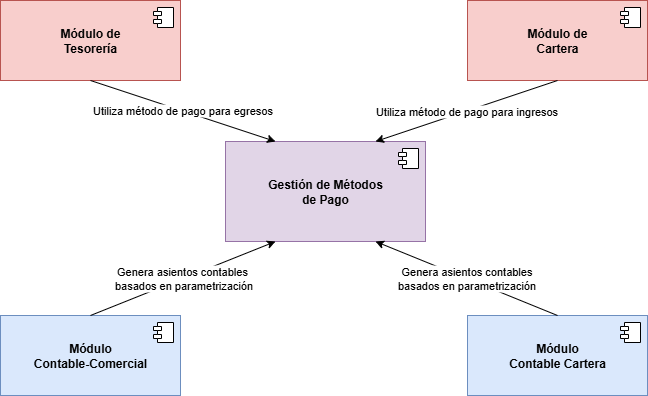

The diagram above was exported from draw.io. Its source (the exported page's mxGraphModel, read from the mxfile embedded in the PNG):
<mxGraphModel dx="72" dy="879" grid="0" gridSize="10" guides="1" tooltips="1" connect="1" arrows="1" fold="1" page="0" pageScale="1" pageWidth="827" pageHeight="1169" math="0" shadow="0">
  <root>
    <mxCell id="tP5x0CUXV3TvZ0B655Ue-0" />
    <mxCell id="tP5x0CUXV3TvZ0B655Ue-1" parent="tP5x0CUXV3TvZ0B655Ue-0" />
    <mxCell id="RH2WaZu0iarnKN7dKSd7-0" value="&lt;div&gt;&lt;b&gt;Gestión de Métodos&lt;/b&gt;&lt;/div&gt;&lt;div&gt;&lt;b&gt;de Pago&lt;/b&gt;&lt;/div&gt;" style="html=1;dropTarget=0;whiteSpace=wrap;fillColor=#e1d5e7;strokeColor=#9673a6;" parent="tP5x0CUXV3TvZ0B655Ue-1" vertex="1">
      <mxGeometry x="1355" y="111" width="200" height="100" as="geometry" />
    </mxCell>
    <mxCell id="RH2WaZu0iarnKN7dKSd7-1" value="" style="shape=module;jettyWidth=8;jettyHeight=4;" parent="RH2WaZu0iarnKN7dKSd7-0" vertex="1">
      <mxGeometry x="1" width="20" height="20" relative="1" as="geometry">
        <mxPoint x="-27" y="7" as="offset" />
      </mxGeometry>
    </mxCell>
    <mxCell id="RH2WaZu0iarnKN7dKSd7-2" value="&lt;div&gt;&lt;b&gt;Módulo de&lt;/b&gt;&lt;/div&gt;&lt;div&gt;&lt;b&gt;Tesorería&lt;/b&gt;&lt;/div&gt;" style="html=1;dropTarget=0;whiteSpace=wrap;fillColor=#f8cecc;strokeColor=#b85450;" parent="tP5x0CUXV3TvZ0B655Ue-1" vertex="1">
      <mxGeometry x="1130" y="-30" width="180" height="80" as="geometry" />
    </mxCell>
    <mxCell id="RH2WaZu0iarnKN7dKSd7-3" value="" style="shape=module;jettyWidth=8;jettyHeight=4;" parent="RH2WaZu0iarnKN7dKSd7-2" vertex="1">
      <mxGeometry x="1" width="20" height="20" relative="1" as="geometry">
        <mxPoint x="-27" y="7" as="offset" />
      </mxGeometry>
    </mxCell>
    <mxCell id="RH2WaZu0iarnKN7dKSd7-4" value="&lt;div&gt;&lt;b&gt;Módulo de&lt;/b&gt;&lt;/div&gt;&lt;div&gt;&lt;b&gt;Cartera&lt;/b&gt;&lt;/div&gt;" style="html=1;dropTarget=0;whiteSpace=wrap;fillColor=#f8cecc;strokeColor=#b85450;" parent="tP5x0CUXV3TvZ0B655Ue-1" vertex="1">
      <mxGeometry x="1597" y="-30" width="180" height="80" as="geometry" />
    </mxCell>
    <mxCell id="RH2WaZu0iarnKN7dKSd7-5" value="" style="shape=module;jettyWidth=8;jettyHeight=4;" parent="RH2WaZu0iarnKN7dKSd7-4" vertex="1">
      <mxGeometry x="1" width="20" height="20" relative="1" as="geometry">
        <mxPoint x="-27" y="7" as="offset" />
      </mxGeometry>
    </mxCell>
    <mxCell id="RH2WaZu0iarnKN7dKSd7-6" value="&lt;div&gt;&lt;b&gt;Módulo&lt;/b&gt;&lt;/div&gt;&lt;div&gt;&lt;b&gt;Contable-Comercial&lt;/b&gt;&lt;/div&gt;" style="html=1;dropTarget=0;whiteSpace=wrap;fillColor=#dae8fc;strokeColor=#6c8ebf;" parent="tP5x0CUXV3TvZ0B655Ue-1" vertex="1">
      <mxGeometry x="1130" y="285" width="180" height="80" as="geometry" />
    </mxCell>
    <mxCell id="RH2WaZu0iarnKN7dKSd7-7" value="" style="shape=module;jettyWidth=8;jettyHeight=4;" parent="RH2WaZu0iarnKN7dKSd7-6" vertex="1">
      <mxGeometry x="1" width="20" height="20" relative="1" as="geometry">
        <mxPoint x="-27" y="7" as="offset" />
      </mxGeometry>
    </mxCell>
    <mxCell id="RH2WaZu0iarnKN7dKSd7-8" value="&lt;div&gt;&lt;b&gt;Módulo&lt;/b&gt;&lt;/div&gt;&lt;div&gt;&lt;b&gt;Contable Cartera&lt;/b&gt;&lt;/div&gt;" style="html=1;dropTarget=0;whiteSpace=wrap;fillColor=#dae8fc;strokeColor=#6c8ebf;" parent="tP5x0CUXV3TvZ0B655Ue-1" vertex="1">
      <mxGeometry x="1597" y="285" width="180" height="80" as="geometry" />
    </mxCell>
    <mxCell id="RH2WaZu0iarnKN7dKSd7-9" value="" style="shape=module;jettyWidth=8;jettyHeight=4;" parent="RH2WaZu0iarnKN7dKSd7-8" vertex="1">
      <mxGeometry x="1" width="20" height="20" relative="1" as="geometry">
        <mxPoint x="-27" y="7" as="offset" />
      </mxGeometry>
    </mxCell>
    <mxCell id="RH2WaZu0iarnKN7dKSd7-10" value="Utiliza método de pago para egresos" style="endArrow=classic;html=1;rounded=0;exitX=0.5;exitY=1;exitDx=0;exitDy=0;entryX=0.25;entryY=0;entryDx=0;entryDy=0;" parent="tP5x0CUXV3TvZ0B655Ue-1" source="RH2WaZu0iarnKN7dKSd7-2" target="RH2WaZu0iarnKN7dKSd7-0" edge="1">
      <mxGeometry width="50" height="50" relative="1" as="geometry">
        <mxPoint x="1405" y="161" as="sourcePoint" />
        <mxPoint x="1455" y="111" as="targetPoint" />
      </mxGeometry>
    </mxCell>
    <mxCell id="RH2WaZu0iarnKN7dKSd7-11" value="Utiliza método de pago para ingresos" style="endArrow=classic;html=1;rounded=0;exitX=0.5;exitY=1;exitDx=0;exitDy=0;entryX=0.75;entryY=0;entryDx=0;entryDy=0;" parent="tP5x0CUXV3TvZ0B655Ue-1" source="RH2WaZu0iarnKN7dKSd7-4" target="RH2WaZu0iarnKN7dKSd7-0" edge="1">
      <mxGeometry width="50" height="50" relative="1" as="geometry">
        <mxPoint x="1405" y="161" as="sourcePoint" />
        <mxPoint x="1455" y="111" as="targetPoint" />
      </mxGeometry>
    </mxCell>
    <mxCell id="RH2WaZu0iarnKN7dKSd7-12" value="Genera asientos contables&amp;nbsp;&lt;div&gt;basados en parametrización&lt;/div&gt;" style="endArrow=classic;html=1;rounded=0;exitX=0.5;exitY=0;exitDx=0;exitDy=0;entryX=0.25;entryY=1;entryDx=0;entryDy=0;" parent="tP5x0CUXV3TvZ0B655Ue-1" source="RH2WaZu0iarnKN7dKSd7-6" target="RH2WaZu0iarnKN7dKSd7-0" edge="1">
      <mxGeometry x="0.0038" width="50" height="50" relative="1" as="geometry">
        <mxPoint x="1405" y="161" as="sourcePoint" />
        <mxPoint x="1455" y="111" as="targetPoint" />
        <mxPoint as="offset" />
      </mxGeometry>
    </mxCell>
    <mxCell id="RH2WaZu0iarnKN7dKSd7-13" value="Genera asientos contables&lt;div&gt;basados en parametrización&lt;/div&gt;" style="endArrow=classic;html=1;rounded=0;exitX=0.5;exitY=0;exitDx=0;exitDy=0;entryX=0.75;entryY=1;entryDx=0;entryDy=0;" parent="tP5x0CUXV3TvZ0B655Ue-1" source="RH2WaZu0iarnKN7dKSd7-8" target="RH2WaZu0iarnKN7dKSd7-0" edge="1">
      <mxGeometry x="-0.0035" width="50" height="50" relative="1" as="geometry">
        <mxPoint x="1405" y="161" as="sourcePoint" />
        <mxPoint x="1455" y="111" as="targetPoint" />
        <mxPoint as="offset" />
      </mxGeometry>
    </mxCell>
  </root>
</mxGraphModel>